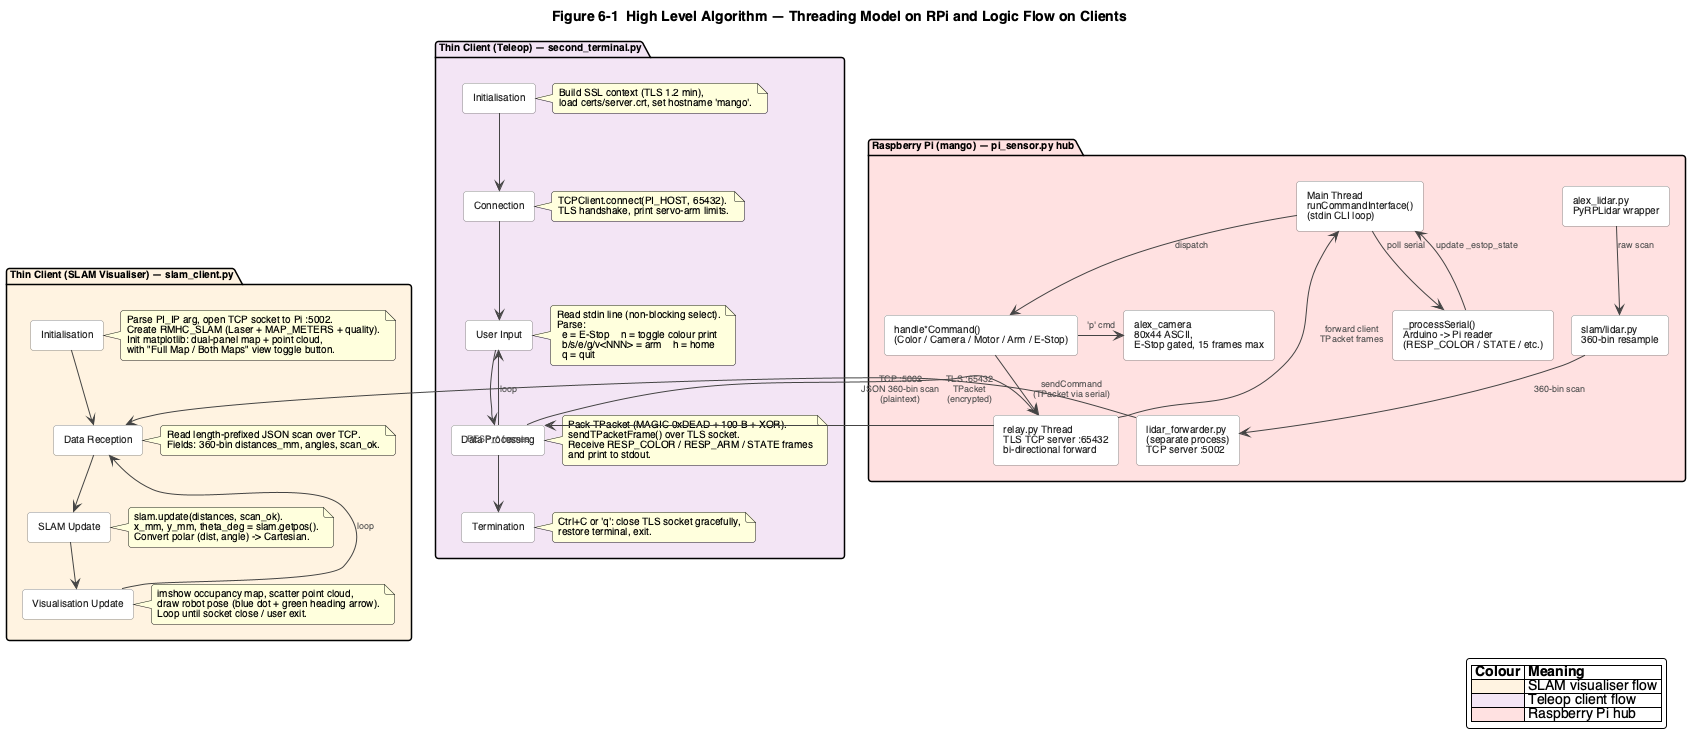

The diagram above was rendered by PlantUML. Its source (embedded in the PNG):
@startuml High_Level_Algorithm
title Figure 6-1  High Level Algorithm — Threading Model on RPi and Logic Flow on Clients

skinparam backgroundColor white
skinparam defaultFontName "Helvetica"
skinparam defaultFontSize 10
skinparam shadowing false
skinparam ArrowColor #444444
skinparam ArrowFontColor #555555
skinparam ArrowFontSize 9
skinparam nodesep 18
skinparam ranksep 18
skinparam roundCorner 6

skinparam rectangle {
  BackgroundColor #ffffff
  BorderColor #888888
  FontColor #222222
}

' ==============================================================
' LEFT COLUMN — Thin client: SLAM visualiser
' ==============================================================
package "Thin Client (SLAM Visualiser) — slam_client.py" as slam_client #fff3e0 {
  rectangle "Initialisation" as s_init
  rectangle "Data Reception" as s_rx
  rectangle "SLAM Update" as s_upd
  rectangle "Visualisation Update" as s_vis

  note right of s_init
    Parse PI_IP arg, open TCP socket to Pi :5002.
    Create RMHC_SLAM (Laser + MAP_METERS + quality).
    Init matplotlib: dual-panel map + point cloud,
    with "Full Map / Both Maps" view toggle button.
  end note
  note right of s_rx
    Read length-prefixed JSON scan over TCP.
    Fields: 360-bin distances_mm, angles, scan_ok.
  end note
  note right of s_upd
    slam.update(distances, scan_ok).
    x_mm, y_mm, theta_deg = slam.getpos().
    Convert polar (dist, angle) -> Cartesian.
  end note
  note right of s_vis
    imshow occupancy map, scatter point cloud,
    draw robot pose (blue dot + green heading arrow).
    Loop until socket close / user exit.
  end note

  s_init -down-> s_rx
  s_rx -down-> s_upd
  s_upd -down-> s_vis
  s_vis -up-> s_rx : loop
}

' ==============================================================
' LEFT COLUMN — Thin client: Teleop / supervisor
' ==============================================================
package "Thin Client (Teleop) — second_terminal.py" as ctrl_client #f3e5f5 {
  rectangle "Initialisation" as c_init
  rectangle "Connection" as c_conn
  rectangle "User Input" as c_in
  rectangle "Data Processing" as c_dp
  rectangle "Termination" as c_end

  note right of c_init
    Build SSL context (TLS 1.2 min),
    load certs/server.crt, set hostname 'mango'.
  end note
  note right of c_conn
    TCPClient.connect(PI_HOST, 65432).
    TLS handshake, print servo-arm limits.
  end note
  note right of c_in
    Read stdin line (non-blocking select).
    Parse:
      e = E-Stop    n = toggle colour print
      b/s/e/g/v<NNN> = arm    h = home
      q = quit
  end note
  note right of c_dp
    Pack TPacket (MAGIC 0xDEAD + 100 B + XOR).
    sendTPacketFrame() over TLS socket.
    Receive RESP_COLOR / RESP_ARM / STATE frames
    and print to stdout.
  end note
  note right of c_end
    Ctrl+C or 'q': close TLS socket gracefully,
    restore terminal, exit.
  end note

  c_init -down-> c_conn
  c_conn -down-> c_in
  c_in -down-> c_dp
  c_dp -up-> c_in : loop
  c_dp -down-> c_end
}

' ==============================================================
' RIGHT COLUMN — Raspberry Pi hub (pi_sensor.py + relay.py + forwarder)
' ==============================================================
package "Raspberry Pi (mango) — pi_sensor.py hub" as rpi #ffe0e0 {

  rectangle "Main Thread\nrunCommandInterface()\n(stdin CLI loop)" as main_t
  rectangle "_processSerial()\nArduino -> Pi reader\n(RESP_COLOR / STATE / etc.)" as proc_ser
  rectangle "relay.py Thread\nTLS TCP server :65432\nbi-directional forward" as relay_t
  rectangle "handle*Command()\n(Color / Camera / Motor / Arm / E-Stop)" as handlers
  rectangle "alex_camera\n80x44 ASCII,\nE-Stop gated, 15 frames max" as cam_node

  rectangle "lidar_forwarder.py\n(separate process)\nTCP server :5002" as lf
  rectangle "alex_lidar.py\nPyRPLidar wrapper" as al
  rectangle "slam/lidar.py\n360-bin resample" as sl

  main_t -down-> handlers : dispatch
  main_t -down-> proc_ser : poll serial
  handlers -right-> cam_node : 'p' cmd
  handlers -down-> relay_t : sendCommand\n(TPacket via serial)
  proc_ser -up-> main_t : update _estop_state
  relay_t -up-> main_t : forward client\nTPacket frames

  al -down-> sl : raw scan
  sl -down-> lf : 360-bin scan
}

' ==============================================================
' Cross-panel connectors
' ==============================================================
c_dp -right-> relay_t : TLS :65432\nTPacket\n(encrypted)
relay_t -left-> c_dp : RESP_* frames
lf -left-> s_rx : TCP :5002\nJSON 360-bin scan\n(plaintext)

' Legend
legend right
  |= Colour |= Meaning |
  |<#fff3e0>   | SLAM visualiser flow |
  |<#f3e5f5>   | Teleop client flow |
  |<#ffe0e0>   | Raspberry Pi hub |
endlegend

@enduml